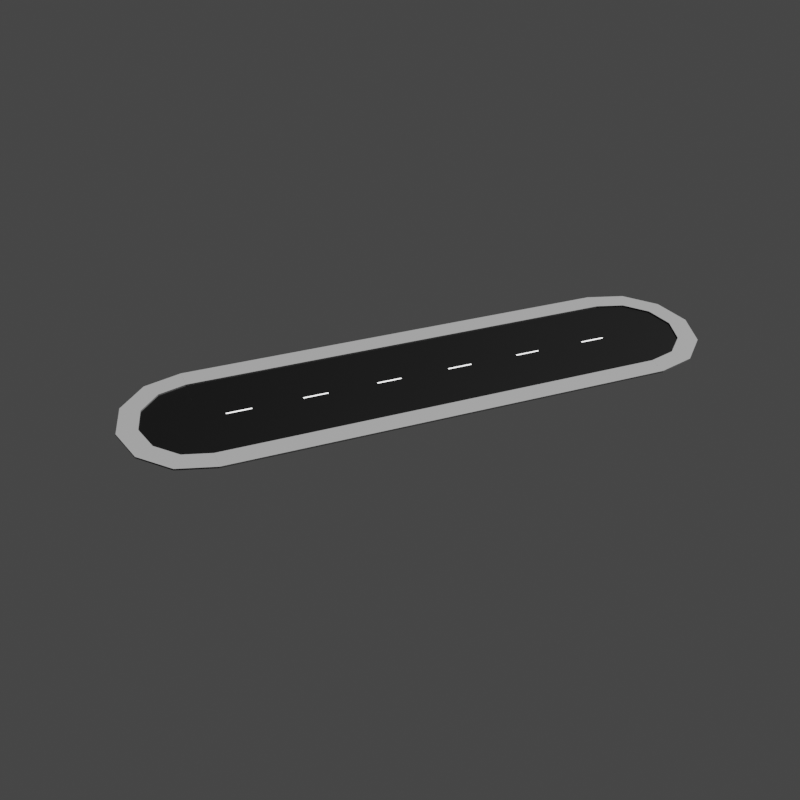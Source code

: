 # Source: Thumbnail.blend  (saved by Blender 2.80.75; exported with 4.5.12 LTS)
import bpy
from mathutils import Matrix  # noqa: F401  (used for matrix-valued properties, if any)

bpy.ops.wm.read_factory_settings(use_empty=True)
scene = bpy.context.scene
scene.name = 'Scene'

# ---- collections
col_collection = bpy.data.collections.new('Collection'); scene.collection.children.link(col_collection)

# ---- images (referenced by path relative to the original .blend; pixels are not part of the script)
import os
ASSET_DIR = os.environ.get("B2B_ASSET_DIR", "")  # directory of the original .blend (textures are referenced by path, not embedded)
HERE = os.path.dirname(os.path.abspath(__file__))  # packed textures are extracted next to this script under _unpacked/

def load_image(name, relpath, width, height, colorspace="sRGB"):
    """Load a texture the original file referenced (path relative to the .blend, or extracted next to this script)."""
    p = next((c for c in (os.path.join(HERE, relpath), os.path.join(ASSET_DIR, relpath)) if relpath and os.path.exists(c)), "")
    if p:
        img = bpy.data.images.load(p, check_existing=True)
        img.name = name
    else:  # same state as the original file: an image datablock whose file is absent (Cycles renders it pink)
        img = bpy.data.images.new(name, width, height)
        img.source = "FILE"
        img.filepath = "//" + (relpath or name)
    img.colorspace_settings.name = colorspace
    return img
img_road = load_image('Road', 'road_00.png', 1024, 1024, 'sRGB')
img_road_end = load_image('road_end', 'road_end_00.png', 1024, 1024, 'sRGB')
img_road_end_001 = load_image('road_end.001', 'road_end_00.png', 1024, 1024, 'sRGB')

# ---- materials (node trees are filled in below, after node groups)
mat_material_001 = bpy.data.materials.new('Material.001')
mat_material_002 = bpy.data.materials.new('Material.002')
mat_material_003 = bpy.data.materials.new('Material.003')
mat_material_006 = bpy.data.materials.new('Material.006')
mat_material_005 = bpy.data.materials.new('Material.005')
mat_material_004 = bpy.data.materials.new('Material.004')
mat_material_009 = bpy.data.materials.new('Material.009')
mat_material_008 = bpy.data.materials.new('Material.008')
mat_material_007 = bpy.data.materials.new('Material.007')

# ---- material node trees
mat_material_001.use_nodes = True; mat_material_001.node_tree.nodes.clear()
_N = mat_material_001.node_tree.nodes; _L = mat_material_001.node_tree.links
n0 = _N.new('ShaderNodeOutputMaterial'); n0.name = 'Material Output'; n0.location = (300, 300)
n1 = _N.new('ShaderNodeBsdfPrincipled'); n1.name = 'Principled BSDF'; n1.location = (10, 300)
n1.distribution = 'GGX'
n1.subsurface_method = 'BURLEY'
n1.inputs[0].default_value = (1.0, 1.0, 1.0, 1.0)
n1.inputs[3].default_value = 1.45
n1.inputs[27].default_value = (0.0, 0.0, 0.0, 1.0)
n1.inputs[28].default_value = 1.0
n2 = _N.new('ShaderNodeTexImage'); n2.name = 'Image Texture'; n2.location = (-4, 597)
n2.image = img_road
_L.new(n1.outputs[0], n0.inputs[0])
n0.is_active_output = True
mat_material_002.use_nodes = True; mat_material_002.node_tree.nodes.clear()
_N = mat_material_002.node_tree.nodes; _L = mat_material_002.node_tree.links
n0 = _N.new('ShaderNodeOutputMaterial'); n0.name = 'Material Output'; n0.location = (300, 300)
n1 = _N.new('ShaderNodeBsdfPrincipled'); n1.name = 'Principled BSDF'; n1.location = (10, 300)
n1.distribution = 'GGX'
n1.subsurface_method = 'BURLEY'
n1.inputs[0].default_value = (0.0, 0.0, 0.0, 1.0)
n1.inputs[3].default_value = 1.45
n1.inputs[13].default_value = 0.1261
n1.inputs[27].default_value = (0.0, 0.0, 0.0, 1.0)
n1.inputs[28].default_value = 1.0
n2 = _N.new('ShaderNodeTexImage'); n2.name = 'Image Texture'; n2.location = (24, 586)
n2.image = img_road
_L.new(n1.outputs[0], n0.inputs[0])
n0.is_active_output = True
mat_material_003.use_nodes = True; mat_material_003.node_tree.nodes.clear()
_N = mat_material_003.node_tree.nodes; _L = mat_material_003.node_tree.links
n0 = _N.new('ShaderNodeOutputMaterial'); n0.name = 'Material Output'; n0.location = (300, 300)
n1 = _N.new('ShaderNodeBsdfPrincipled'); n1.name = 'Principled BSDF'; n1.location = (10, 300)
n1.distribution = 'GGX'
n1.subsurface_method = 'BURLEY'
n1.inputs[0].default_value = (0.1193, 0.1193, 0.1193, 1.0)
n1.inputs[3].default_value = 1.45
n1.inputs[27].default_value = (0.0, 0.0, 0.0, 1.0)
n1.inputs[28].default_value = 1.0
n2 = _N.new('ShaderNodeTexImage'); n2.name = 'Image Texture'; n2.location = (20, 595)
n2.image = img_road
_L.new(n1.outputs[0], n0.inputs[0])
n0.is_active_output = True
mat_material_006.use_nodes = True; mat_material_006.node_tree.nodes.clear()
_N = mat_material_006.node_tree.nodes; _L = mat_material_006.node_tree.links
n0 = _N.new('ShaderNodeOutputMaterial'); n0.name = 'Material Output'; n0.location = (300, 300)
n1 = _N.new('ShaderNodeBsdfPrincipled'); n1.name = 'Principled BSDF'; n1.location = (10, 300)
n1.distribution = 'GGX'
n1.subsurface_method = 'BURLEY'
n1.inputs[0].default_value = (1.0, 1.0, 1.0, 1.0)
n1.inputs[3].default_value = 1.45
n1.inputs[27].default_value = (0.0, 0.0, 0.0, 1.0)
n1.inputs[28].default_value = 1.0
n2 = _N.new('ShaderNodeTexImage'); n2.name = 'Image Texture'; n2.location = (-4, 597)
n2.image = img_road_end
_L.new(n1.outputs[0], n0.inputs[0])
n0.is_active_output = True
mat_material_005.use_nodes = True; mat_material_005.node_tree.nodes.clear()
_N = mat_material_005.node_tree.nodes; _L = mat_material_005.node_tree.links
n0 = _N.new('ShaderNodeOutputMaterial'); n0.name = 'Material Output'; n0.location = (300, 300)
n1 = _N.new('ShaderNodeBsdfPrincipled'); n1.name = 'Principled BSDF'; n1.location = (10, 300)
n1.distribution = 'GGX'
n1.subsurface_method = 'BURLEY'
n1.inputs[0].default_value = (0.0, 0.0, 0.0, 1.0)
n1.inputs[3].default_value = 1.45
n1.inputs[13].default_value = 0.1261
n1.inputs[27].default_value = (0.0, 0.0, 0.0, 1.0)
n1.inputs[28].default_value = 1.0
n2 = _N.new('ShaderNodeTexImage'); n2.name = 'Image Texture'; n2.location = (24, 586)
n2.image = img_road_end
_L.new(n1.outputs[0], n0.inputs[0])
n0.is_active_output = True
mat_material_004.use_nodes = True; mat_material_004.node_tree.nodes.clear()
_N = mat_material_004.node_tree.nodes; _L = mat_material_004.node_tree.links
n0 = _N.new('ShaderNodeOutputMaterial'); n0.name = 'Material Output'; n0.location = (300, 300)
n1 = _N.new('ShaderNodeBsdfPrincipled'); n1.name = 'Principled BSDF'; n1.location = (10, 300)
n1.distribution = 'GGX'
n1.subsurface_method = 'BURLEY'
n1.inputs[0].default_value = (0.1193, 0.1193, 0.1193, 1.0)
n1.inputs[3].default_value = 1.45
n1.inputs[27].default_value = (0.0, 0.0, 0.0, 1.0)
n1.inputs[28].default_value = 1.0
n2 = _N.new('ShaderNodeTexImage'); n2.name = 'Image Texture'; n2.location = (20, 595)
n2.image = img_road_end
_L.new(n1.outputs[0], n0.inputs[0])
n0.is_active_output = True
mat_material_009.use_nodes = True; mat_material_009.node_tree.nodes.clear()
_N = mat_material_009.node_tree.nodes; _L = mat_material_009.node_tree.links
n0 = _N.new('ShaderNodeOutputMaterial'); n0.name = 'Material Output'; n0.location = (300, 300)
n1 = _N.new('ShaderNodeBsdfPrincipled'); n1.name = 'Principled BSDF'; n1.location = (10, 300)
n1.distribution = 'GGX'
n1.subsurface_method = 'BURLEY'
n1.inputs[0].default_value = (1.0, 1.0, 1.0, 1.0)
n1.inputs[3].default_value = 1.45
n1.inputs[27].default_value = (0.0, 0.0, 0.0, 1.0)
n1.inputs[28].default_value = 1.0
n2 = _N.new('ShaderNodeTexImage'); n2.name = 'Image Texture'; n2.location = (-4, 597)
n2.image = img_road_end_001
_L.new(n1.outputs[0], n0.inputs[0])
n0.is_active_output = True
mat_material_008.use_nodes = True; mat_material_008.node_tree.nodes.clear()
_N = mat_material_008.node_tree.nodes; _L = mat_material_008.node_tree.links
n0 = _N.new('ShaderNodeOutputMaterial'); n0.name = 'Material Output'; n0.location = (300, 300)
n1 = _N.new('ShaderNodeBsdfPrincipled'); n1.name = 'Principled BSDF'; n1.location = (10, 300)
n1.distribution = 'GGX'
n1.subsurface_method = 'BURLEY'
n1.inputs[0].default_value = (0.0, 0.0, 0.0, 1.0)
n1.inputs[3].default_value = 1.45
n1.inputs[13].default_value = 0.1261
n1.inputs[27].default_value = (0.0, 0.0, 0.0, 1.0)
n1.inputs[28].default_value = 1.0
n2 = _N.new('ShaderNodeTexImage'); n2.name = 'Image Texture'; n2.location = (24, 586)
n2.image = img_road_end_001
_L.new(n1.outputs[0], n0.inputs[0])
n0.is_active_output = True
mat_material_007.use_nodes = True; mat_material_007.node_tree.nodes.clear()
_N = mat_material_007.node_tree.nodes; _L = mat_material_007.node_tree.links
n0 = _N.new('ShaderNodeOutputMaterial'); n0.name = 'Material Output'; n0.location = (300, 300)
n1 = _N.new('ShaderNodeBsdfPrincipled'); n1.name = 'Principled BSDF'; n1.location = (10, 300)
n1.distribution = 'GGX'
n1.subsurface_method = 'BURLEY'
n1.inputs[0].default_value = (0.1193, 0.1193, 0.1193, 1.0)
n1.inputs[3].default_value = 1.45
n1.inputs[27].default_value = (0.0, 0.0, 0.0, 1.0)
n1.inputs[28].default_value = 1.0
n2 = _N.new('ShaderNodeTexImage'); n2.name = 'Image Texture'; n2.location = (20, 595)
n2.image = img_road_end_001
_L.new(n1.outputs[0], n0.inputs[0])
n0.is_active_output = True

# ---- world
world_world = bpy.data.worlds.new('World'); scene.world = world_world
world_world.use_nodes = True; world_world.node_tree.nodes.clear()
_N = world_world.node_tree.nodes; _L = world_world.node_tree.links
n0 = _N.new('ShaderNodeOutputWorld'); n0.name = 'World Output'; n0.location = (300, 300)
n1 = _N.new('ShaderNodeBackground'); n1.name = 'Background'; n1.location = (10, 300)
n1.inputs[0].default_value = (0.05088, 0.05088, 0.05088, 1.0)
_L.new(n1.outputs[0], n0.inputs[0])
n0.is_active_output = True
world_world.color = (0.05088, 0.05088, 0.05088)
world_world.use_sun_shadow = False
world_world.sun_shadow_jitter_overblur = 0.0

# ---- cameras
cam_camera = bpy.data.cameras.new('Camera')
cam_camera.clip_end = 100.0
cam_camera.ortho_scale = 7.314

# ---- lights
light_light = bpy.data.lights.new('Light', 'SUN')
light_light.transmission_factor = 0.0
light_light.angle = 0.1993
light_light.shadow_soft_size = 0.1
light_light.shadow_cascade_max_distance = 1000.0

# ---- meshes
me_plane = bpy.data.meshes.new('Plane')
me_plane.from_pydata([(3.353, 0.0, -1.863e-09), (0.05, 0.0, -1.863e-09), (3.353, 0.0, 0.1), (4.572, 0.0, 0.1), (4.572, 0.0, -1.863e-09), (0.05, 1.5, -1.863e-09), (3.353, 1.5, -1.863e-09), (3.353, 1.5, 0.1), (4.572, 1.5, 0.1), (4.572, 1.5, -1.863e-09), (-3.353, 0.0, -1.863e-09), (-0.05, 0.0, -1.863e-09), (-3.353, 0.0, 0.1), (-4.572, 0.0, 0.1), (-4.572, 0.0, -1.863e-09), (-0.05, 1.5, -1.863e-09), (-3.353, 1.5, -1.863e-09), (-3.353, 1.5, 0.1), (-4.572, 1.5, 0.1), (-4.572, 1.5, -1.863e-09), (3.353, 4.5, -1.863e-09), (0.05, 4.5, -1.863e-09), (3.353, 4.5, 0.1), (4.572, 4.5, 0.1), (4.572, 4.5, -1.863e-09), (0.05, 3.0, -1.863e-09), (3.353, 3.0, -1.863e-09), (3.353, 3.0, 0.1), (4.572, 3.0, 0.1), (4.572, 3.0, -1.863e-09), (-3.353, 4.5, -1.863e-09), (-0.05, 4.5, -1.863e-09), (-3.353, 4.5, 0.1), (-4.572, 4.5, 0.1), (-4.572, 4.5, -1.863e-09), (-0.05, 3.0, -1.863e-09), (-3.353, 3.0, -1.863e-09), (-3.353, 3.0, 0.1), (-4.572, 3.0, 0.1), (-4.572, 3.0, -1.863e-09), (3.353, 4.5, -1.863e-09), (0.05, 4.5, -1.863e-09), (3.353, 4.5, 0.1), (4.572, 4.5, 0.1), (4.572, 4.5, -1.863e-09), (0.05, 6.0, -1.863e-09), (3.353, 6.0, -1.863e-09), (3.353, 6.0, 0.1), (4.572, 6.0, 0.1), (4.572, 6.0, -1.863e-09), (-3.353, 4.5, -1.863e-09), (-0.05, 4.5, -1.863e-09), (-3.353, 4.5, 0.1), (-4.572, 4.5, 0.1), (-4.572, 4.5, -1.863e-09), (-0.05, 6.0, -1.863e-09), (-3.353, 6.0, -1.863e-09), (-3.353, 6.0, 0.1), (-4.572, 6.0, 0.1), (-4.572, 6.0, -1.863e-09), (3.353, 9.0, -1.863e-09), (0.05, 9.0, -1.863e-09), (3.353, 9.0, 0.1), (4.572, 9.0, 0.1), (4.572, 9.0, -1.863e-09), (0.05, 7.5, -1.863e-09), (3.353, 7.5, -1.863e-09), (3.353, 7.5, 0.1), (4.572, 7.5, 0.1), (4.572, 7.5, -1.863e-09), (-3.353, 9.0, -1.863e-09), (-0.05, 9.0, -1.863e-09), (-3.353, 9.0, 0.1), (-4.572, 9.0, 0.1), (-4.572, 9.0, -1.863e-09), (-0.05, 7.5, -1.863e-09), (-3.353, 7.5, -1.863e-09), (-3.353, 7.5, 0.1), (-4.572, 7.5, 0.1), (-4.572, 7.5, -1.863e-09), (3.353, 9.0, -1.863e-09), (0.05, 9.0, -1.863e-09), (3.353, 9.0, 0.1), (4.572, 9.0, 0.1), (4.572, 9.0, -1.863e-09), (0.05, 10.5, -1.863e-09), (3.353, 10.5, -1.863e-09), (3.353, 10.5, 0.1), (4.572, 10.5, 0.1), (4.572, 10.5, -1.863e-09), (-3.353, 9.0, -1.863e-09), (-0.05, 9.0, -1.863e-09), (-3.353, 9.0, 0.1), (-4.572, 9.0, 0.1), (-4.572, 9.0, -1.863e-09), (-0.05, 10.5, -1.863e-09), (-3.353, 10.5, -1.863e-09), (-3.353, 10.5, 0.1), (-4.572, 10.5, 0.1), (-4.572, 10.5, -1.863e-09), (3.353, 13.5, -1.863e-09), (0.05, 13.5, -1.863e-09), (3.353, 13.5, 0.1), (4.572, 13.5, 0.1), (4.572, 13.5, -1.863e-09), (0.05, 12.0, -1.863e-09), (3.353, 12.0, -1.863e-09), (3.353, 12.0, 0.1), (4.572, 12.0, 0.1), (4.572, 12.0, -1.863e-09), (-3.353, 13.5, -1.863e-09), (-0.05, 13.5, -1.863e-09), (-3.353, 13.5, 0.1), (-4.572, 13.5, 0.1), (-4.572, 13.5, -1.863e-09), (-0.05, 12.0, -1.863e-09), (-3.353, 12.0, -1.863e-09), (-3.353, 12.0, 0.1), (-4.572, 12.0, 0.1), (-4.572, 12.0, -1.863e-09), (3.353, 13.5, -1.863e-09), (0.05, 13.5, -1.863e-09), (3.353, 13.5, 0.1), (4.572, 13.5, 0.1), (4.572, 13.5, -1.863e-09), (0.05, 15.0, -1.863e-09), (3.353, 15.0, -1.863e-09), (3.353, 15.0, 0.1), (4.572, 15.0, 0.1), (4.572, 15.0, -1.863e-09), (-3.353, 13.5, -1.863e-09), (-0.05, 13.5, -1.863e-09), (-3.353, 13.5, 0.1), (-4.572, 13.5, 0.1), (-4.572, 13.5, -1.863e-09), (-0.05, 15.0, -1.863e-09), (-3.353, 15.0, -1.863e-09), (-3.353, 15.0, 0.1), (-4.572, 15.0, 0.1), (-4.572, 15.0, -1.863e-09), (3.353, 18.0, -1.863e-09), (0.05, 18.0, -1.863e-09), (3.353, 18.0, 0.1), (4.572, 18.0, 0.1), (4.572, 18.0, -1.863e-09), (0.05, 16.5, -1.863e-09), (3.353, 16.5, -1.863e-09), (3.353, 16.5, 0.1), (4.572, 16.5, 0.1), (4.572, 16.5, -1.863e-09), (-3.353, 18.0, -1.863e-09), (-0.05, 18.0, -1.863e-09), (-3.353, 18.0, 0.1), (-4.572, 18.0, 0.1), (-4.572, 18.0, -1.863e-09), (-0.05, 16.5, -1.863e-09), (-3.353, 16.5, -1.863e-09), (-3.353, 16.5, 0.1), (-4.572, 16.5, 0.1), (-4.572, 16.5, -1.863e-09), (3.353, 18.0, -1.863e-09), (0.05, 18.0, -1.863e-09), (3.353, 18.0, 0.1), (4.572, 18.0, 0.1), (4.572, 18.0, -1.863e-09), (0.05, 19.5, -1.863e-09), (3.353, 19.5, -1.863e-09), (3.353, 19.5, 0.1), (4.572, 19.5, 0.1), (4.572, 19.5, -1.863e-09), (-3.353, 18.0, -1.863e-09), (-0.05, 18.0, -1.863e-09), (-3.353, 18.0, 0.1), (-4.572, 18.0, 0.1), (-4.572, 18.0, -1.863e-09), (-0.05, 19.5, -1.863e-09), (-3.353, 19.5, -1.863e-09), (-3.353, 19.5, 0.1), (-4.572, 19.5, 0.1), (-4.572, 19.5, -1.863e-09), (3.353, 22.5, -1.863e-09), (0.05, 22.5, -1.863e-09), (3.353, 22.5, 0.1), (4.572, 22.5, 0.1), (4.572, 22.5, -1.863e-09), (0.05, 21.0, -1.863e-09), (3.353, 21.0, -1.863e-09), (3.353, 21.0, 0.1), (4.572, 21.0, 0.1), (4.572, 21.0, -1.863e-09), (-3.353, 22.5, -1.863e-09), (-0.05, 22.5, -1.863e-09), (-3.353, 22.5, 0.1), (-4.572, 22.5, 0.1), (-4.572, 22.5, -1.863e-09), (-0.05, 21.0, -1.863e-09), (-3.353, 21.0, -1.863e-09), (-3.353, 21.0, 0.1), (-4.572, 21.0, 0.1), (-4.572, 21.0, -1.863e-09), (3.353, 22.5, -1.863e-09), (0.05, 22.5, -1.863e-09), (3.353, 22.5, 0.1), (4.572, 22.5, 0.1), (4.572, 22.5, -1.863e-09), (0.05, 24.0, -1.863e-09), (3.353, 24.0, -1.863e-09), (3.353, 24.0, 0.1), (4.572, 24.0, 0.1), (4.572, 24.0, -1.863e-09), (-3.353, 22.5, -1.863e-09), (-0.05, 22.5, -1.863e-09), (-3.353, 22.5, 0.1), (-4.572, 22.5, 0.1), (-4.572, 22.5, -1.863e-09), (-0.05, 24.0, -1.863e-09), (-3.353, 24.0, -1.863e-09), (-3.353, 24.0, 0.1), (-4.572, 24.0, 0.1), (-4.572, 24.0, -1.863e-09), (3.353, 27.0, -1.863e-09), (0.05, 27.0, -1.863e-09), (3.353, 27.0, 0.1), (4.572, 27.0, 0.1), (4.572, 27.0, -1.863e-09), (0.05, 25.5, -1.863e-09), (3.353, 25.5, -1.863e-09), (3.353, 25.5, 0.1), (4.572, 25.5, 0.1), (4.572, 25.5, -1.863e-09), (-3.353, 27.0, -1.863e-09), (-0.05, 27.0, -1.863e-09), (-3.353, 27.0, 0.1), (-4.572, 27.0, 0.1), (-4.572, 27.0, -1.863e-09), (-0.05, 25.5, -1.863e-09), (-3.353, 25.5, -1.863e-09), (-3.353, 25.5, 0.1), (-4.572, 25.5, 0.1), (-4.572, 25.5, -1.863e-09)], [], [(6, 0, 2, 7), (7, 2, 3, 8), (8, 3, 4, 9), (16, 36, 37, 17), (35, 25, 21, 31), (1, 0, 6, 5), (25, 5, 6, 26), (8, 28, 27, 7), (9, 29, 28, 8), (25, 35, 15, 5), (16, 17, 12, 10), (17, 18, 13, 12), (18, 19, 14, 13), (11, 15, 16, 10), (35, 36, 16, 15), (17, 37, 38, 18), (18, 38, 39, 19), (26, 27, 22, 20), (27, 28, 23, 22), (28, 29, 24, 23), (21, 25, 26, 20), (36, 30, 32, 37), (37, 32, 33, 38), (38, 33, 34, 39), (31, 30, 36, 35), (7, 27, 26, 6), (15, 11, 1, 5), (46, 40, 42, 47), (47, 42, 43, 48), (48, 43, 44, 49), (56, 76, 77, 57), (75, 65, 61, 71), (41, 40, 46, 45), (65, 45, 46, 66), (48, 68, 67, 47), (49, 69, 68, 48), (65, 75, 55, 45), (56, 57, 52, 50), (57, 58, 53, 52), (58, 59, 54, 53), (51, 55, 56, 50), (75, 76, 56, 55), (57, 77, 78, 58), (58, 78, 79, 59), (66, 67, 62, 60), (67, 68, 63, 62), (68, 69, 64, 63), (61, 65, 66, 60), (76, 70, 72, 77), (77, 72, 73, 78), (78, 73, 74, 79), (71, 70, 76, 75), (47, 67, 66, 46), (55, 51, 41, 45), (86, 80, 82, 87), (87, 82, 83, 88), (88, 83, 84, 89), (96, 116, 117, 97), (115, 105, 101, 111), (81, 80, 86, 85), (105, 85, 86, 106), (88, 108, 107, 87), (89, 109, 108, 88), (105, 115, 95, 85), (96, 97, 92, 90), (97, 98, 93, 92), (98, 99, 94, 93), (91, 95, 96, 90), (115, 116, 96, 95), (97, 117, 118, 98), (98, 118, 119, 99), (106, 107, 102, 100), (107, 108, 103, 102), (108, 109, 104, 103), (101, 105, 106, 100), (116, 110, 112, 117), (117, 112, 113, 118), (118, 113, 114, 119), (111, 110, 116, 115), (87, 107, 106, 86), (95, 91, 81, 85), (126, 120, 122, 127), (127, 122, 123, 128), (128, 123, 124, 129), (136, 156, 157, 137), (155, 145, 141, 151), (121, 120, 126, 125), (145, 125, 126, 146), (128, 148, 147, 127), (129, 149, 148, 128), (145, 155, 135, 125), (136, 137, 132, 130), (137, 138, 133, 132), (138, 139, 134, 133), (131, 135, 136, 130), (155, 156, 136, 135), (137, 157, 158, 138), (138, 158, 159, 139), (146, 147, 142, 140), (147, 148, 143, 142), (148, 149, 144, 143), (141, 145, 146, 140), (156, 150, 152, 157), (157, 152, 153, 158), (158, 153, 154, 159), (151, 150, 156, 155), (127, 147, 146, 126), (135, 131, 121, 125), (166, 160, 162, 167), (167, 162, 163, 168), (168, 163, 164, 169), (176, 196, 197, 177), (195, 185, 181, 191), (161, 160, 166, 165), (185, 165, 166, 186), (168, 188, 187, 167), (169, 189, 188, 168), (185, 195, 175, 165), (176, 177, 172, 170), (177, 178, 173, 172), (178, 179, 174, 173), (171, 175, 176, 170), (195, 196, 176, 175), (177, 197, 198, 178), (178, 198, 199, 179), (186, 187, 182, 180), (187, 188, 183, 182), (188, 189, 184, 183), (181, 185, 186, 180), (196, 190, 192, 197), (197, 192, 193, 198), (198, 193, 194, 199), (191, 190, 196, 195), (167, 187, 186, 166), (175, 171, 161, 165), (206, 200, 202, 207), (207, 202, 203, 208), (208, 203, 204, 209), (216, 236, 237, 217), (235, 225, 221, 231), (201, 200, 206, 205), (225, 205, 206, 226), (208, 228, 227, 207), (209, 229, 228, 208), (225, 235, 215, 205), (216, 217, 212, 210), (217, 218, 213, 212), (218, 219, 214, 213), (211, 215, 216, 210), (235, 236, 216, 215), (217, 237, 238, 218), (218, 238, 239, 219), (226, 227, 222, 220), (227, 228, 223, 222), (228, 229, 224, 223), (221, 225, 226, 220), (236, 230, 232, 237), (237, 232, 233, 238), (238, 233, 234, 239), (231, 230, 236, 235), (207, 227, 226, 206), (215, 211, 201, 205)])
me_plane.polygons.foreach_set('material_index', [2, 2, 2, 2, 1, 1, 1, 2, 2, 0, 2, 2, 2, 1, 1, 2, 2, 2, 2, 2, 1, 2, 2, 2, 1, 2, 1, 2, 2, 2, 2, 1, 1, 1, 2, 2, 0, 2, 2, 2, 1, 1, 2, 2, 2, 2, 2, 1, 2, 2, 2, 1, 2, 1, 2, 2, 2, 2, 1, 1, 1, 2, 2, 0, 2, 2, 2, 1, 1, 2, 2, 2, 2, 2, 1, 2, 2, 2, 1, 2, 1, 2, 2, 2, 2, 1, 1, 1, 2, 2, 0, 2, 2, 2, 1, 1, 2, 2, 2, 2, 2, 1, 2, 2, 2, 1, 2, 1, 2, 2, 2, 2, 1, 1, 1, 2, 2, 0, 2, 2, 2, 1, 1, 2, 2, 2, 2, 2, 1, 2, 2, 2, 1, 2, 1, 2, 2, 2, 2, 1, 1, 1, 2, 2, 0, 2, 2, 2, 1, 1, 2, 2, 2, 2, 2, 1, 2, 2, 2, 1, 2, 1])
_uv = me_plane.uv_layers.new(name='UVMap')
_uv.uv.foreach_set('vector', [0.3646, 0.899, 0.5445, 0.899, 0.5445, 0.801, 0.3646, 0.801, 0.5445, 0.601, 0.3646, 0.601, 0.3646, 0.799, 0.5445, 0.799, 0.9081, 0.399, 0.9081, 0.201, 0.8192, 0.201, 0.8192, 0.399, 0.1828, 0.899, 0.3626, 0.899, 0.3626, 0.801, 0.1828, 0.801, 0.8172, 0.201, 0.7283, 0.201, 0.7283, 0.399, 0.8172, 0.399, 0.3646, 0.599, 0.7263, 0.599, 0.7263, 0.401, 0.3646, 0.401, 0.3626, 0.201, 0.1828, 0.201, 0.1828, 0.599, 0.3626, 0.599, 0.7263, 0.201, 0.5465, 0.201, 0.5465, 0.399, 0.7263, 0.399, 0.5465, 0.999, 0.7263, 0.999, 0.7263, 0.901, 0.5465, 0.901, 0.8172, 0.601, 0.7283, 0.601, 0.7283, 0.799, 0.8172, 0.799, 0.7263, 0.899, 0.7263, 0.801, 0.5465, 0.801, 0.5465, 0.899, 0.9081, 0.001001, 0.7283, 0.001001, 0.7283, 0.199, 0.9081, 0.199, 0.9081, 0.601, 0.8192, 0.601, 0.8192, 0.799, 0.9081, 0.799, 0.3626, 0.199, 0.3626, 0.001001, 0.001001, 0.001001, 0.001001, 0.199, 0.5445, 0.399, 0.5445, 0.001001, 0.3646, 0.001001, 0.3646, 0.399, 0.7263, 0.001001, 0.5465, 0.001001, 0.5465, 0.199, 0.7263, 0.199, 0.1828, 0.999, 0.3626, 0.999, 0.3626, 0.901, 0.1828, 0.901, 0.8172, 0.401, 0.7283, 0.401, 0.7283, 0.599, 0.8172, 0.599, 0.7263, 0.601, 0.5465, 0.601, 0.5465, 0.799, 0.7263, 0.799, 0.5445, 0.999, 0.5445, 0.901, 0.3646, 0.901, 0.3646, 0.999, 0.1808, 0.201, 0.001001, 0.201, 0.001001, 0.599, 0.1808, 0.599, 0.7283, 0.899, 0.9081, 0.899, 0.9081, 0.801, 0.7283, 0.801, 0.1808, 0.801, 0.001001, 0.801, 0.001001, 0.999, 0.1808, 0.999, 0.9081, 0.599, 0.9081, 0.401, 0.8192, 0.401, 0.8192, 0.599, 0.001001, 0.799, 0.3626, 0.799, 0.3626, 0.601, 0.001001, 0.601, 0.999, 0.199, 0.999, 0.001001, 0.9101, 0.001001, 0.9101, 0.199, 0.7283, 0.999, 0.9081, 0.999, 0.9081, 0.901, 0.7283, 0.901, 0.3646, 0.899, 0.5445, 0.899, 0.5445, 0.801, 0.3646, 0.801, 0.5445, 0.601, 0.3646, 0.601, 0.3646, 0.799, 0.5445, 0.799, 0.9081, 0.399, 0.9081, 0.201, 0.8192, 0.201, 0.8192, 0.399, 0.1828, 0.899, 0.3626, 0.899, 0.3626, 0.801, 0.1828, 0.801, 0.8172, 0.201, 0.7283, 0.201, 0.7283, 0.399, 0.8172, 0.399, 0.3646, 0.599, 0.7263, 0.599, 0.7263, 0.401, 0.3646, 0.401, 0.3626, 0.201, 0.1828, 0.201, 0.1828, 0.599, 0.3626, 0.599, 0.7263, 0.201, 0.5465, 0.201, 0.5465, 0.399, 0.7263, 0.399, 0.5465, 0.999, 0.7263, 0.999, 0.7263, 0.901, 0.5465, 0.901, 0.8172, 0.601, 0.7283, 0.601, 0.7283, 0.799, 0.8172, 0.799, 0.7263, 0.899, 0.7263, 0.801, 0.5465, 0.801, 0.5465, 0.899, 0.9081, 0.001001, 0.7283, 0.001001, 0.7283, 0.199, 0.9081, 0.199, 0.9081, 0.601, 0.8192, 0.601, 0.8192, 0.799, 0.9081, 0.799, 0.3626, 0.199, 0.3626, 0.001001, 0.001001, 0.001001, 0.001001, 0.199, 0.5445, 0.399, 0.5445, 0.001001, 0.3646, 0.001001, 0.3646, 0.399, 0.7263, 0.001001, 0.5465, 0.001001, 0.5465, 0.199, 0.7263, 0.199, 0.1828, 0.999, 0.3626, 0.999, 0.3626, 0.901, 0.1828, 0.901, 0.8172, 0.401, 0.7283, 0.401, 0.7283, 0.599, 0.8172, 0.599, 0.7263, 0.601, 0.5465, 0.601, 0.5465, 0.799, 0.7263, 0.799, 0.5445, 0.999, 0.5445, 0.901, 0.3646, 0.901, 0.3646, 0.999, 0.1808, 0.201, 0.001001, 0.201, 0.001001, 0.599, 0.1808, 0.599, 0.7283, 0.899, 0.9081, 0.899, 0.9081, 0.801, 0.7283, 0.801, 0.1808, 0.801, 0.001001, 0.801, 0.001001, 0.999, 0.1808, 0.999, 0.9081, 0.599, 0.9081, 0.401, 0.8192, 0.401, 0.8192, 0.599, 0.001001, 0.799, 0.3626, 0.799, 0.3626, 0.601, 0.001001, 0.601, 0.999, 0.199, 0.999, 0.001001, 0.9101, 0.001001, 0.9101, 0.199, 0.7283, 0.999, 0.9081, 0.999, 0.9081, 0.901, 0.7283, 0.901, 0.3646, 0.899, 0.5445, 0.899, 0.5445, 0.801, 0.3646, 0.801, 0.5445, 0.601, 0.3646, 0.601, 0.3646, 0.799, 0.5445, 0.799, 0.9081, 0.399, 0.9081, 0.201, 0.8192, 0.201, 0.8192, 0.399, 0.1828, 0.899, 0.3626, 0.899, 0.3626, 0.801, 0.1828, 0.801, 0.8172, 0.201, 0.7283, 0.201, 0.7283, 0.399, 0.8172, 0.399, 0.3646, 0.599, 0.7263, 0.599, 0.7263, 0.401, 0.3646, 0.401, 0.3626, 0.201, 0.1828, 0.201, 0.1828, 0.599, 0.3626, 0.599, 0.7263, 0.201, 0.5465, 0.201, 0.5465, 0.399, 0.7263, 0.399, 0.5465, 0.999, 0.7263, 0.999, 0.7263, 0.901, 0.5465, 0.901, 0.8172, 0.601, 0.7283, 0.601, 0.7283, 0.799, 0.8172, 0.799, 0.7263, 0.899, 0.7263, 0.801, 0.5465, 0.801, 0.5465, 0.899, 0.9081, 0.001001, 0.7283, 0.001001, 0.7283, 0.199, 0.9081, 0.199, 0.9081, 0.601, 0.8192, 0.601, 0.8192, 0.799, 0.9081, 0.799, 0.3626, 0.199, 0.3626, 0.001001, 0.001001, 0.001001, 0.001001, 0.199, 0.5445, 0.399, 0.5445, 0.001001, 0.3646, 0.001001, 0.3646, 0.399, 0.7263, 0.001001, 0.5465, 0.001001, 0.5465, 0.199, 0.7263, 0.199, 0.1828, 0.999, 0.3626, 0.999, 0.3626, 0.901, 0.1828, 0.901, 0.8172, 0.401, 0.7283, 0.401, 0.7283, 0.599, 0.8172, 0.599, 0.7263, 0.601, 0.5465, 0.601, 0.5465, 0.799, 0.7263, 0.799, 0.5445, 0.999, 0.5445, 0.901, 0.3646, 0.901, 0.3646, 0.999, 0.1808, 0.201, 0.001001, 0.201, 0.001001, 0.599, 0.1808, 0.599, 0.7283, 0.899, 0.9081, 0.899, 0.9081, 0.801, 0.7283, 0.801, 0.1808, 0.801, 0.001001, 0.801, 0.001001, 0.999, 0.1808, 0.999, 0.9081, 0.599, 0.9081, 0.401, 0.8192, 0.401, 0.8192, 0.599, 0.001001, 0.799, 0.3626, 0.799, 0.3626, 0.601, 0.001001, 0.601, 0.999, 0.199, 0.999, 0.001001, 0.9101, 0.001001, 0.9101, 0.199, 0.7283, 0.999, 0.9081, 0.999, 0.9081, 0.901, 0.7283, 0.901, 0.3646, 0.899, 0.5445, 0.899, 0.5445, 0.801, 0.3646, 0.801, 0.5445, 0.601, 0.3646, 0.601, 0.3646, 0.799, 0.5445, 0.799, 0.9081, 0.399, 0.9081, 0.201, 0.8192, 0.201, 0.8192, 0.399, 0.1828, 0.899, 0.3626, 0.899, 0.3626, 0.801, 0.1828, 0.801, 0.8172, 0.201, 0.7283, 0.201, 0.7283, 0.399, 0.8172, 0.399, 0.3646, 0.599, 0.7263, 0.599, 0.7263, 0.401, 0.3646, 0.401, 0.3626, 0.201, 0.1828, 0.201, 0.1828, 0.599, 0.3626, 0.599, 0.7263, 0.201, 0.5465, 0.201, 0.5465, 0.399, 0.7263, 0.399, 0.5465, 0.999, 0.7263, 0.999, 0.7263, 0.901, 0.5465, 0.901, 0.8172, 0.601, 0.7283, 0.601, 0.7283, 0.799, 0.8172, 0.799, 0.7263, 0.899, 0.7263, 0.801, 0.5465, 0.801, 0.5465, 0.899, 0.9081, 0.001001, 0.7283, 0.001001, 0.7283, 0.199, 0.9081, 0.199, 0.9081, 0.601, 0.8192, 0.601, 0.8192, 0.799, 0.9081, 0.799, 0.3626, 0.199, 0.3626, 0.001001, 0.001001, 0.001001, 0.001001, 0.199, 0.5445, 0.399, 0.5445, 0.001001, 0.3646, 0.001001, 0.3646, 0.399, 0.7263, 0.001001, 0.5465, 0.001001, 0.5465, 0.199, 0.7263, 0.199, 0.1828, 0.999, 0.3626, 0.999, 0.3626, 0.901, 0.1828, 0.901, 0.8172, 0.401, 0.7283, 0.401, 0.7283, 0.599, 0.8172, 0.599, 0.7263, 0.601, 0.5465, 0.601, 0.5465, 0.799, 0.7263, 0.799, 0.5445, 0.999, 0.5445, 0.901, 0.3646, 0.901, 0.3646, 0.999, 0.1808, 0.201, 0.001001, 0.201, 0.001001, 0.599, 0.1808, 0.599, 0.7283, 0.899, 0.9081, 0.899, 0.9081, 0.801, 0.7283, 0.801, 0.1808, 0.801, 0.001001, 0.801, 0.001001, 0.999, 0.1808, 0.999, 0.9081, 0.599, 0.9081, 0.401, 0.8192, 0.401, 0.8192, 0.599, 0.001001, 0.799, 0.3626, 0.799, 0.3626, 0.601, 0.001001, 0.601, 0.999, 0.199, 0.999, 0.001001, 0.9101, 0.001001, 0.9101, 0.199, 0.7283, 0.999, 0.9081, 0.999, 0.9081, 0.901, 0.7283, 0.901, 0.3646, 0.899, 0.5445, 0.899, 0.5445, 0.801, 0.3646, 0.801, 0.5445, 0.601, 0.3646, 0.601, 0.3646, 0.799, 0.5445, 0.799, 0.9081, 0.399, 0.9081, 0.201, 0.8192, 0.201, 0.8192, 0.399, 0.1828, 0.899, 0.3626, 0.899, 0.3626, 0.801, 0.1828, 0.801, 0.8172, 0.201, 0.7283, 0.201, 0.7283, 0.399, 0.8172, 0.399, 0.3646, 0.599, 0.7263, 0.599, 0.7263, 0.401, 0.3646, 0.401, 0.3626, 0.201, 0.1828, 0.201, 0.1828, 0.599, 0.3626, 0.599, 0.7263, 0.201, 0.5465, 0.201, 0.5465, 0.399, 0.7263, 0.399, 0.5465, 0.999, 0.7263, 0.999, 0.7263, 0.901, 0.5465, 0.901, 0.8172, 0.601, 0.7283, 0.601, 0.7283, 0.799, 0.8172, 0.799, 0.7263, 0.899, 0.7263, 0.801, 0.5465, 0.801, 0.5465, 0.899, 0.9081, 0.001001, 0.7283, 0.001001, 0.7283, 0.199, 0.9081, 0.199, 0.9081, 0.601, 0.8192, 0.601, 0.8192, 0.799, 0.9081, 0.799, 0.3626, 0.199, 0.3626, 0.001001, 0.001001, 0.001001, 0.001001, 0.199, 0.5445, 0.399, 0.5445, 0.001001, 0.3646, 0.001001, 0.3646, 0.399, 0.7263, 0.001001, 0.5465, 0.001001, 0.5465, 0.199, 0.7263, 0.199, 0.1828, 0.999, 0.3626, 0.999, 0.3626, 0.901, 0.1828, 0.901, 0.8172, 0.401, 0.7283, 0.401, 0.7283, 0.599, 0.8172, 0.599, 0.7263, 0.601, 0.5465, 0.601, 0.5465, 0.799, 0.7263, 0.799, 0.5445, 0.999, 0.5445, 0.901, 0.3646, 0.901, 0.3646, 0.999, 0.1808, 0.201, 0.001001, 0.201, 0.001001, 0.599, 0.1808, 0.599, 0.7283, 0.899, 0.9081, 0.899, 0.9081, 0.801, 0.7283, 0.801, 0.1808, 0.801, 0.001001, 0.801, 0.001001, 0.999, 0.1808, 0.999, 0.9081, 0.599, 0.9081, 0.401, 0.8192, 0.401, 0.8192, 0.599, 0.001001, 0.799, 0.3626, 0.799, 0.3626, 0.601, 0.001001, 0.601, 0.999, 0.199, 0.999, 0.001001, 0.9101, 0.001001, 0.9101, 0.199, 0.7283, 0.999, 0.9081, 0.999, 0.9081, 0.901, 0.7283, 0.901, 0.3646, 0.899, 0.5445, 0.899, 0.5445, 0.801, 0.3646, 0.801, 0.5445, 0.601, 0.3646, 0.601, 0.3646, 0.799, 0.5445, 0.799, 0.9081, 0.399, 0.9081, 0.201, 0.8192, 0.201, 0.8192, 0.399, 0.1828, 0.899, 0.3626, 0.899, 0.3626, 0.801, 0.1828, 0.801, 0.8172, 0.201, 0.7283, 0.201, 0.7283, 0.399, 0.8172, 0.399, 0.3646, 0.599, 0.7263, 0.599, 0.7263, 0.401, 0.3646, 0.401, 0.3626, 0.201, 0.1828, 0.201, 0.1828, 0.599, 0.3626, 0.599, 0.7263, 0.201, 0.5465, 0.201, 0.5465, 0.399, 0.7263, 0.399, 0.5465, 0.999, 0.7263, 0.999, 0.7263, 0.901, 0.5465, 0.901, 0.8172, 0.601, 0.7283, 0.601, 0.7283, 0.799, 0.8172, 0.799, 0.7263, 0.899, 0.7263, 0.801, 0.5465, 0.801, 0.5465, 0.899, 0.9081, 0.001001, 0.7283, 0.001001, 0.7283, 0.199, 0.9081, 0.199, 0.9081, 0.601, 0.8192, 0.601, 0.8192, 0.799, 0.9081, 0.799, 0.3626, 0.199, 0.3626, 0.001001, 0.001001, 0.001001, 0.001001, 0.199, 0.5445, 0.399, 0.5445, 0.001001, 0.3646, 0.001001, 0.3646, 0.399, 0.7263, 0.001001, 0.5465, 0.001001, 0.5465, 0.199, 0.7263, 0.199, 0.1828, 0.999, 0.3626, 0.999, 0.3626, 0.901, 0.1828, 0.901, 0.8172, 0.401, 0.7283, 0.401, 0.7283, 0.599, 0.8172, 0.599, 0.7263, 0.601, 0.5465, 0.601, 0.5465, 0.799, 0.7263, 0.799, 0.5445, 0.999, 0.5445, 0.901, 0.3646, 0.901, 0.3646, 0.999, 0.1808, 0.201, 0.001001, 0.201, 0.001001, 0.599, 0.1808, 0.599, 0.7283, 0.899, 0.9081, 0.899, 0.9081, 0.801, 0.7283, 0.801, 0.1808, 0.801, 0.001001, 0.801, 0.001001, 0.999, 0.1808, 0.999, 0.9081, 0.599, 0.9081, 0.401, 0.8192, 0.401, 0.8192, 0.599, 0.001001, 0.799, 0.3626, 0.799, 0.3626, 0.601, 0.001001, 0.601, 0.999, 0.199, 0.999, 0.001001, 0.9101, 0.001001, 0.9101, 0.199, 0.7283, 0.999, 0.9081, 0.999, 0.9081, 0.901, 0.7283, 0.901])
me_plane.materials.append(mat_material_001)
me_plane.materials.append(mat_material_002)
me_plane.materials.append(mat_material_003)
me_plane.use_remesh_preserve_volume = False
me_plane.use_remesh_preserve_attributes = False
me_plane.use_mirror_vertex_groups = False
me_plane.update()
me_plane_001 = bpy.data.meshes.new('Plane.001')
me_plane_001.from_pydata([(3.353, -0.4212, 0.0), (-2.745e-07, -0.4212, 0.0), (3.353, -0.4212, 0.1), (4.572, -0.4212, 0.1), (4.572, -0.4212, 0.0), (2.904, 1.255, -1.77e-08), (2.904, 1.255, 0.1), (3.959, 1.865, 0.1), (3.959, 1.865, -1.77e-08), (-3.353, -0.4212, 0.0), (-3.353, -0.4212, 0.1), (-4.572, -0.4212, 0.1), (-4.572, -0.4212, 0.0), (-2.904, 1.255, 9.313e-10), (-2.904, 1.255, 0.1), (-3.959, 1.865, 0.1), (-3.959, 1.865, 9.313e-10), (1.676, 2.482, 9.313e-10), (1.676, 2.482, 0.1), (2.286, 3.538, 0.1), (2.286, 3.538, 9.313e-10), (-2.745e-07, 2.932, 9.313e-10), (-2.745e-07, 2.932, 0.1), (-2.149e-07, 4.151, 0.1), (-2.149e-07, 4.151, 9.313e-10), (-1.676, 2.482, 9.313e-10), (-1.676, 2.482, 0.1), (-2.286, 3.538, 0.1), (-2.286, 3.538, 9.313e-10)], [], [(5, 0, 2, 6), (6, 2, 3, 7), (7, 3, 4, 8), (13, 25, 26, 14), (1, 0, 5), (1, 5, 17), (7, 19, 18, 6), (8, 20, 19, 7), (13, 14, 10, 9), (14, 15, 11, 10), (15, 16, 12, 11), (1, 13, 9), (1, 25, 13), (14, 26, 27, 15), (15, 27, 28, 16), (17, 18, 22, 21), (18, 19, 23, 22), (19, 20, 24, 23), (1, 17, 21), (25, 21, 22, 26), (26, 22, 23, 27), (27, 23, 24, 28), (1, 21, 25), (6, 18, 17, 5)])
me_plane_001.polygons.foreach_set('material_index', [2, 2, 2, 2, 1, 1, 2, 2, 2, 2, 2, 1, 1, 2, 2, 2, 2, 2, 1, 2, 2, 2, 1, 2])
_uv = me_plane_001.uv_layers.new(name='UVMap')
_uv.uv.foreach_set('vector', [0.999, 0.3067, 0.999, 0.001001, 0.9241, 0.001001, 0.9241, 0.3067, 0.3087, 0.4605, 0.6144, 0.4605, 0.6144, 0.3087, 0.3087, 0.3087, 0.8452, 0.3067, 0.8452, 0.001001, 0.7702, 0.001001, 0.7702, 0.3067, 0.001001, 0.999, 0.3067, 0.999, 0.3067, 0.9241, 0.001001, 0.9241, 0.3067, 0.002002, 0.3067, 0.3067, 0.002002, 0.3067, 0.001001, 0.3057, 0.3057, 0.001001, 0.001001, 0.001001, 0.7682, 0.3067, 0.7682, 0.001001, 0.6164, 0.001001, 0.6164, 0.3067, 0.3087, 0.8452, 0.6144, 0.8452, 0.6144, 0.7702, 0.3087, 0.7702, 0.9221, 0.001001, 0.8472, 0.001001, 0.8472, 0.3067, 0.9221, 0.3067, 0.7682, 0.6144, 0.7682, 0.4625, 0.4625, 0.4625, 0.4625, 0.6144, 0.9221, 0.3087, 0.8472, 0.3087, 0.8472, 0.6144, 0.9221, 0.6144, 0.6144, 0.002002, 0.6144, 0.3067, 0.3097, 0.3067, 0.3067, 0.3097, 0.3067, 0.6144, 0.002002, 0.6144, 0.001001, 0.7682, 0.3067, 0.7682, 0.3067, 0.6164, 0.001001, 0.6164, 0.9221, 0.9221, 0.9221, 0.6164, 0.8472, 0.6164, 0.8472, 0.9221, 0.3067, 0.8452, 0.3067, 0.7702, 0.001001, 0.7702, 0.001001, 0.8452, 0.4605, 0.4625, 0.3087, 0.4625, 0.3087, 0.7682, 0.4605, 0.7682, 0.3067, 0.9221, 0.3067, 0.8472, 0.001001, 0.8472, 0.001001, 0.9221, 0.3087, 0.3057, 0.6134, 0.001001, 0.3087, 0.001001, 0.8452, 0.6144, 0.8452, 0.3087, 0.7702, 0.3087, 0.7702, 0.6144, 0.4625, 0.7682, 0.7682, 0.7682, 0.7682, 0.6164, 0.4625, 0.6164, 0.8452, 0.9221, 0.8452, 0.6164, 0.7702, 0.6164, 0.7702, 0.9221, 0.001001, 0.6134, 0.3057, 0.3087, 0.001001, 0.3087, 0.3087, 0.9221, 0.6144, 0.9221, 0.6144, 0.8472, 0.3087, 0.8472])
me_plane_001.materials.append(mat_material_006)
me_plane_001.materials.append(mat_material_005)
me_plane_001.materials.append(mat_material_004)
me_plane_001.use_remesh_preserve_volume = False
me_plane_001.use_remesh_preserve_attributes = False
me_plane_001.use_mirror_vertex_groups = False
me_plane_001.update()
me_plane_002 = bpy.data.meshes.new('Plane.002')
me_plane_002.from_pydata([(3.353, 0.0, 0.0), (0.0, 0.0, 0.0), (3.353, 0.0, 0.1), (4.572, -4.768e-07, 0.1), (4.572, -4.768e-07, 0.0), (2.904, 1.676, -1.77e-08), (2.904, 1.676, 0.1), (3.959, 2.286, 0.1), (3.959, 2.286, -1.77e-08), (-3.353, 0.0, 0.0), (-3.353, 0.0, 0.1), (-4.572, 0.0, 0.1), (-4.572, 0.0, 0.0), (-2.904, 1.676, 9.313e-10), (-2.904, 1.676, 0.1), (-3.959, 2.286, 0.1), (-3.959, 2.286, 9.313e-10), (1.676, 2.904, 9.313e-10), (1.676, 2.904, 0.1), (2.286, 3.959, 0.1), (2.286, 3.959, 9.313e-10), (0.0, 3.353, 9.313e-10), (0.0, 3.353, 0.1), (5.96e-08, 4.572, 0.1), (5.96e-08, 4.572, 9.313e-10), (-1.676, 2.904, 9.313e-10), (-1.676, 2.904, 0.1), (-2.286, 3.959, 0.1), (-2.286, 3.959, 9.313e-10)], [], [(5, 0, 2, 6), (6, 2, 3, 7), (7, 3, 4, 8), (13, 25, 26, 14), (1, 0, 5), (1, 5, 17), (7, 19, 18, 6), (8, 20, 19, 7), (13, 14, 10, 9), (14, 15, 11, 10), (15, 16, 12, 11), (1, 13, 9), (1, 25, 13), (14, 26, 27, 15), (15, 27, 28, 16), (17, 18, 22, 21), (18, 19, 23, 22), (19, 20, 24, 23), (1, 17, 21), (25, 21, 22, 26), (26, 22, 23, 27), (27, 23, 24, 28), (1, 21, 25), (6, 18, 17, 5)])
me_plane_002.polygons.foreach_set('material_index', [2, 2, 2, 2, 1, 1, 2, 2, 2, 2, 2, 1, 1, 2, 2, 2, 2, 2, 1, 2, 2, 2, 1, 2])
_uv = me_plane_002.uv_layers.new(name='UVMap')
_uv.uv.foreach_set('vector', [0.999, 0.3067, 0.999, 0.001001, 0.9241, 0.001001, 0.9241, 0.3067, 0.3087, 0.4605, 0.6144, 0.4605, 0.6144, 0.3087, 0.3087, 0.3087, 0.8452, 0.3067, 0.8452, 0.001001, 0.7702, 0.001001, 0.7702, 0.3067, 0.001001, 0.999, 0.3067, 0.999, 0.3067, 0.9241, 0.001001, 0.9241, 0.3067, 0.002002, 0.3067, 0.3067, 0.002002, 0.3067, 0.001001, 0.3057, 0.3057, 0.001001, 0.001001, 0.001001, 0.7682, 0.3067, 0.7682, 0.001001, 0.6164, 0.001001, 0.6164, 0.3067, 0.3087, 0.8452, 0.6144, 0.8452, 0.6144, 0.7702, 0.3087, 0.7702, 0.9221, 0.001001, 0.8472, 0.001001, 0.8472, 0.3067, 0.9221, 0.3067, 0.7682, 0.6144, 0.7682, 0.4625, 0.4625, 0.4625, 0.4625, 0.6144, 0.9221, 0.3087, 0.8472, 0.3087, 0.8472, 0.6144, 0.9221, 0.6144, 0.6144, 0.002002, 0.6144, 0.3067, 0.3097, 0.3067, 0.3067, 0.3097, 0.3067, 0.6144, 0.002002, 0.6144, 0.001001, 0.7682, 0.3067, 0.7682, 0.3067, 0.6164, 0.001001, 0.6164, 0.9221, 0.9221, 0.9221, 0.6164, 0.8472, 0.6164, 0.8472, 0.9221, 0.3067, 0.8452, 0.3067, 0.7702, 0.001001, 0.7702, 0.001001, 0.8452, 0.4605, 0.4625, 0.3087, 0.4625, 0.3087, 0.7682, 0.4605, 0.7682, 0.3067, 0.9221, 0.3067, 0.8472, 0.001001, 0.8472, 0.001001, 0.9221, 0.3087, 0.3057, 0.6134, 0.001001, 0.3087, 0.001001, 0.8452, 0.6144, 0.8452, 0.3087, 0.7702, 0.3087, 0.7702, 0.6144, 0.4625, 0.7682, 0.7682, 0.7682, 0.7682, 0.6164, 0.4625, 0.6164, 0.8452, 0.9221, 0.8452, 0.6164, 0.7702, 0.6164, 0.7702, 0.9221, 0.001001, 0.6134, 0.3057, 0.3087, 0.001001, 0.3087, 0.3087, 0.9221, 0.6144, 0.9221, 0.6144, 0.8472, 0.3087, 0.8472])
me_plane_002.materials.append(mat_material_009)
me_plane_002.materials.append(mat_material_008)
me_plane_002.materials.append(mat_material_007)
me_plane_002.use_remesh_preserve_volume = False
me_plane_002.use_remesh_preserve_attributes = False
me_plane_002.use_mirror_vertex_groups = False
me_plane_002.update()

# ---- objects
ob_light = bpy.data.objects.new('Light', light_light)
ob_camera = bpy.data.objects.new('Camera', cam_camera)
ob_plane = bpy.data.objects.new('Plane', me_plane)
ob_plane_001 = bpy.data.objects.new('Plane.001', me_plane_001)
ob_plane_002 = bpy.data.objects.new('Plane.002', me_plane_002)

# ---- transforms, parenting, visibility, modifiers, constraints
ob_light.location = (-2.894, 13.09, 21.44)
ob_light.rotation_euler = (0.07446, 0.3862, 1.666)
ob_light.lock_rotations_4d = False
ob_light.empty_display_type = 'ARROWS'
ob_light.color = (0.0, 0.0, 0.0, 0.0)
ob_light.lineart.crease_threshold = 0.0
ob_camera.location = (49.51, -8.778, 36.78)
ob_camera.rotation_euler = (0.9503, -0.02769, 1.194)
ob_camera.lock_rotations_4d = False
ob_camera.empty_display_type = 'ARROWS'
ob_camera.color = (0.0, 0.0, 0.0, 0.0)
ob_camera.display_type = 'WIRE'
ob_camera.lineart.crease_threshold = 0.0
ob_plane.location = (0.0, 0.0, 0.0)
ob_plane.lineart.crease_threshold = 0.0
ob_plane_001.location = (0.0, 27.42, 0.0)
ob_plane_001.rotation_euler = (0.0, 0.0, 6.283)
ob_plane_001.lineart.crease_threshold = 0.0
ob_plane_002.location = (0.0, 0.0, 0.0)
ob_plane_002.rotation_euler = (0.0, -0.0, 3.142)
ob_plane_002.lineart.crease_threshold = 0.0

# ---- collection membership
col_collection.objects.link(ob_light)
col_collection.objects.link(ob_camera)
col_collection.objects.link(ob_plane)
col_collection.objects.link(ob_plane_001)
col_collection.objects.link(ob_plane_002)

# ---- scene / render settings (as saved in the file)
scene.camera = ob_camera
scene.frame_start = 1; scene.frame_end = 10000; scene.frame_set(0)
scene.render.engine = 'CYCLES'
scene.render.image_settings.file_format = 'FFMPEG'
scene.render.image_settings.color_mode = 'RGB'
scene.render.image_settings.compression = 0
scene.render.resolution_x = 256
scene.render.resolution_y = 256
scene.render.fps = 3
scene.render.fps_base = 0.1
scene.cycles.shading_system = True
scene.cycles.use_denoising = False
scene.cycles.samples = 1024
scene.cycles.sampling_pattern = 'TABULATED_SOBOL'
scene.cycles.light_sampling_threshold = 0.001
scene.cycles.use_adaptive_sampling = False
scene.cycles.use_light_tree = False
scene.cycles.min_light_bounces = 2
scene.cycles.min_transparent_bounces = 3
scene.cycles.max_bounces = 24
scene.cycles.diffuse_bounces = 8
scene.cycles.glossy_bounces = 8
scene.cycles.transmission_bounces = 24
scene.cycles.volume_bounces = 2
scene.cycles.transparent_max_bounces = 16
scene.view_settings.view_transform = 'Filmic'
bpy.context.view_layer.update()
